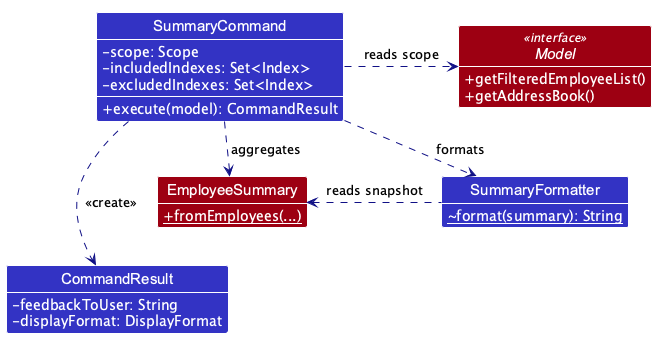

The diagram above was rendered by PlantUML. Its source (embedded in the PNG):
@startuml
!include style.puml
!pragma layout smetana

show members
hide empty members
skinparam classAttributeIconSize 0
skinparam classAttributeFontColor #FFFFFF
skinparam ArrowFontStyle plain
skinparam arrowColor LOGIC_COLOR_T4
skinparam nodesep 35
skinparam ranksep 35

class SummaryCommand LOGIC_COLOR {
    -scope: Scope
    -includedIndexes: Set<Index>
    -excludedIndexes: Set<Index>
    +execute(model): CommandResult
}

interface Model <<interface>> MODEL_COLOR {
    +getFilteredEmployeeList()
    +getAddressBook()
}

class EmployeeSummary MODEL_COLOR {
    {static} +fromEmployees(...)
}

class SummaryFormatter LOGIC_COLOR {
    {static} ~format(summary): String
}

class CommandResult LOGIC_COLOR {
    -feedbackToUser: String
    -displayFormat: DisplayFormat
}

SummaryCommand .right.> Model : reads scope
SummaryCommand .down.> SummaryFormatter : formats
SummaryCommand .down.> EmployeeSummary : aggregates
SummaryFormatter .left.> EmployeeSummary : reads snapshot
SummaryCommand .down.> CommandResult : <<create>>
EmployeeSummary -[hidden]down-> CommandResult
Model -[hidden]down-> SummaryFormatter
@enduml